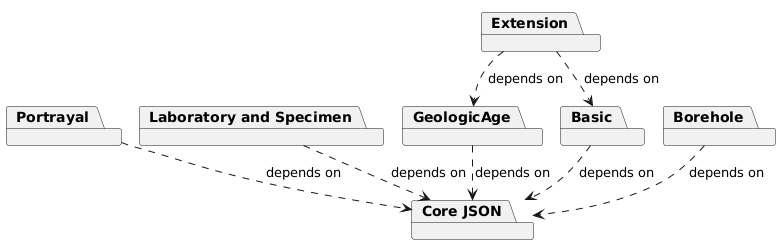

The diagram above was rendered by PlantUML. Its source (embedded in the PNG):
@startuml
!pragma layout smetana
package "Core JSON" {
}
package "Portrayal" {
}
package "Laboratory and Specimen" {
}
package "GeologicAge" {
}
package "Basic" {
}
package "Borehole" {
}
package "Extension" {
}


[Portrayal] -[dashed]-> [Core JSON] : depends on
[Laboratory and Specimen] -[dashed]-> [Core JSON] : depends on
[GeologicAge] -[dashed]-> [Core JSON] : depends on
[Basic] -[dashed]-> [Core JSON] : depends on
[Borehole] -[dashed]-> [Core JSON] : depends on
[Extension] -[dashed]-> [GeologicAge] : depends on
[Extension] -[dashed]-> [Basic] : depends on

@enduml